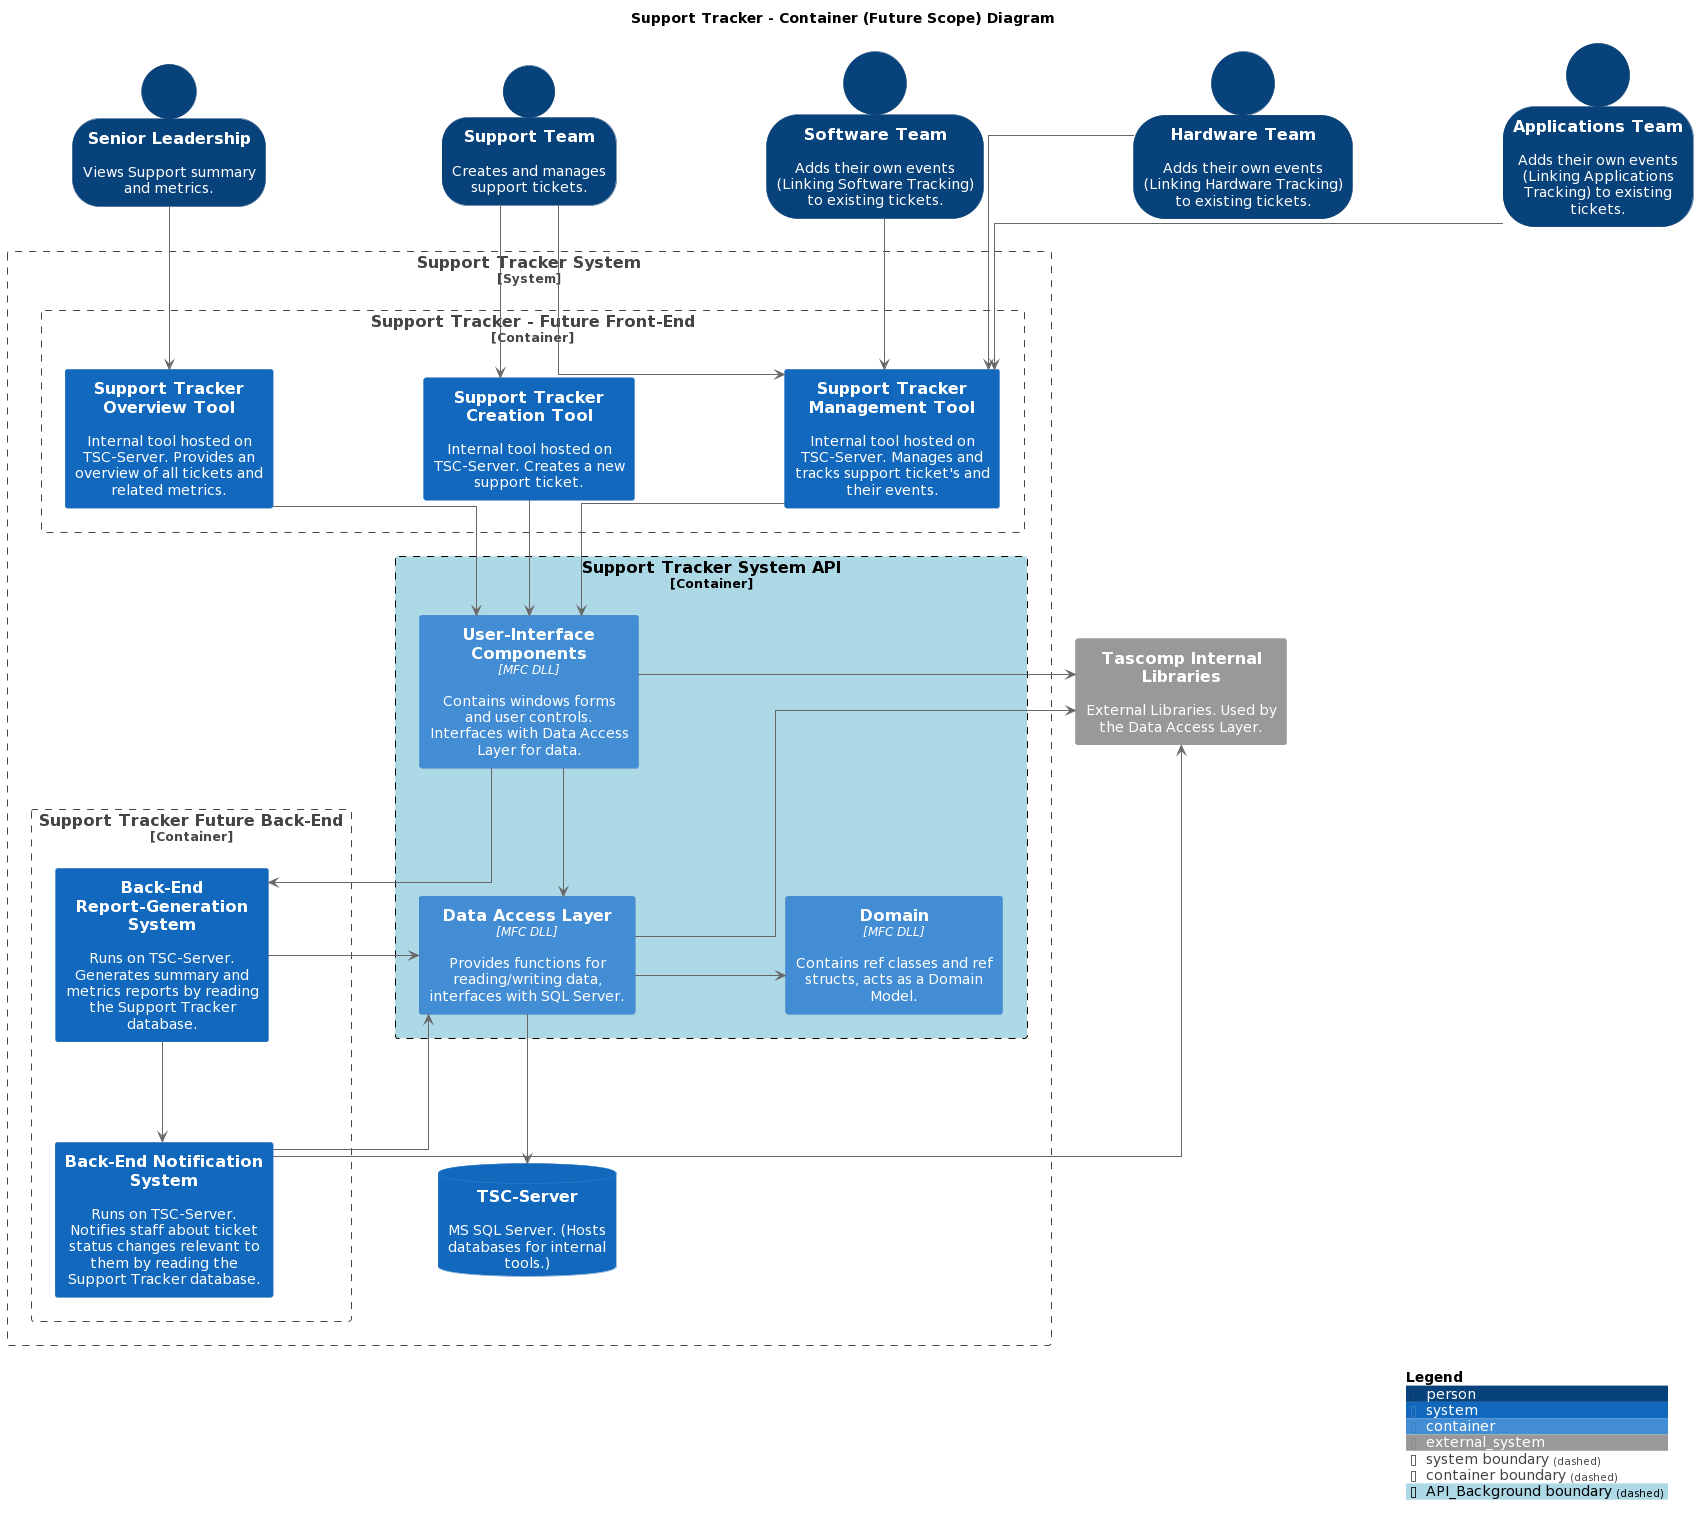

The diagram above was rendered by PlantUML. Its source (embedded in the PNG):
@startuml
!include https://raw.githubusercontent.com/plantuml-stdlib/C4-PlantUML/master/C4_Container.puml

    SHOW_PERSON_OUTLINE()

    ' Styling
    hide empty members
    skinparam defaultFontStyle Monospaced
    skinparam shadowing false
    skinparam handwritten false
    skinparam nodesep 150
    skinparam ranksep 100
    skinparam Linetype ortho

    title "Support Tracker - Container (Future Scope) Diagram"

    AddBoundaryTag("API_Background", $bgColor="lightblue", $fontColor="black", $borderColor="black")

    ' Define the system
    together {
        System_Boundary(s1, "Support Tracker System") {

            Container_Boundary(c1, "Support Tracker System API", $tags="API_Background") {

                ' Define Containers
                together {
                    Container(uiComponents, "User-Interface Components", "MFC DLL", "Contains windows forms and user controls. Interfaces with Data Access Layer for data.")
                    Container(dataAccessLayer, "Data Access Layer", "MFC DLL", "Provides functions for reading/writing data, interfaces with SQL Server.")
                    Container(domain, "Domain", "MFC DLL", "Contains ref classes and ref structs, acts as a Domain Model.")
                }
            }
            SystemDb(tscServerDatabase, "TSC-Server", "MS SQL Server. (Hosts databases for internal tools.)")
        
            Container_Boundary(c2, "Support Tracker - Future Front-End") {

                together {
                    System(overviewTool, "Support Tracker Overview Tool", "Internal tool hosted on TSC-Server. Provides an overview of all tickets and related metrics.")
                    System(ticketCreationTool, "Support Tracker Creation Tool", "Internal tool hosted on TSC-Server. Creates a new support ticket.")
                    System(ticketManagementTool, "Support Tracker Management Tool", "Internal tool hosted on TSC-Server. Manages and tracks support ticket's and their events.")
                }
            }
            
            Container_Boundary(c3, "Support Tracker Future Back-End") {
                
                together {
                    System(backendNotificationTool, "Back-End Notification System", "Runs on TSC-Server. Notifies staff about ticket status changes relevant to them by reading the Support Tracker database.")
                    System(backendReportTool, "Back-End Report-Generation System", "Runs on TSC-Server. Generates summary and metrics reports by reading the Support Tracker database.")
                }
            }

        }

        System_Ext(tascompLibraries, "Tascomp Internal Libraries", "External Libraries. Used by the Support Tracker system.")

        ' Connect containers to each other
        overviewTool -down-> uiComponents
        ticketCreationTool -down-> uiComponents
        ticketManagementTool -down-> uiComponents

        uiComponents -down-> dataAccessLayer
        dataAccessLayer -right-> domain
        
        uiComponents -down-> backendReportTool
        backendNotificationTool -right-> dataAccessLayer
        backendReportTool -right-> dataAccessLayer
        backendReportTool -down-> backendNotificationTool

        ' Connect Data Access Layer to databases
        dataAccessLayer -down-> tscServerDatabase
    }

    ' Define external libraries
    System_Ext(tascompLibraries, "Tascomp Internal Libraries", "External Libraries. Used by the Data Access Layer.")

    ' Define actors and their interactions (From your context diagram)
    Person(seniorLeadership, "Senior Leadership", "Views Support summary and metrics.")
    Person(supportTeam, "Support Team", "Creates and manages support tickets.")
    Person(appTeam, "Applications Team", "Adds their own events (Linking Applications Tracking) to existing tickets.")
    Person(softwareTeam, "Software Team", "Adds their own events (Linking Software Tracking) to existing tickets.")
    Person(hardwareTeam, "Hardware Team", "Adds their own events (Linking Hardware Tracking) to existing tickets.")

    ' Connect actors to the main Tool Prototype container
    seniorLeadership -down-> overviewTool
    supportTeam --> ticketCreationTool
    supportTeam --> ticketManagementTool
    appTeam --> ticketManagementTool
    softwareTeam --> ticketManagementTool
    hardwareTeam --> ticketManagementTool

    ' Connection between Data Access Layer and external libraries
    uiComponents -left-> tascompLibraries
    dataAccessLayer -left-> tascompLibraries
    backendNotificationTool -left-> tascompLibraries

    SHOW_LEGEND()
@enduml